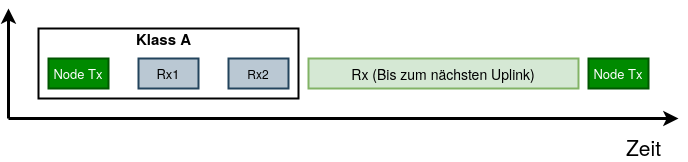

The diagram above was exported from draw.io. Its source (the exported page's mxGraphModel, read from the mxfile embedded in the PNG):
<mxGraphModel dx="462" dy="700" grid="1" gridSize="10" guides="1" tooltips="1" connect="1" arrows="1" fold="1" page="1" pageScale="1" pageWidth="827" pageHeight="1169" math="0" shadow="0">
  <root>
    <mxCell id="vrTK-jDitXQifyYyYKia-0" />
    <mxCell id="vrTK-jDitXQifyYyYKia-1" parent="vrTK-jDitXQifyYyYKia-0" />
    <mxCell id="vrTK-jDitXQifyYyYKia-2" value="" style="endArrow=classic;html=1;strokeWidth=3;fontSize=21;" edge="1" parent="vrTK-jDitXQifyYyYKia-1">
      <mxGeometry width="50" height="50" relative="1" as="geometry">
        <mxPoint x="30" y="400" as="sourcePoint" />
        <mxPoint x="700" y="400" as="targetPoint" />
      </mxGeometry>
    </mxCell>
    <mxCell id="vrTK-jDitXQifyYyYKia-3" value="Zeit" style="text;html=1;align=center;verticalAlign=middle;resizable=0;points=[];autosize=1;fontSize=21;" vertex="1" parent="vrTK-jDitXQifyYyYKia-1">
      <mxGeometry x="640" y="413" width="50" height="30" as="geometry" />
    </mxCell>
    <mxCell id="vrTK-jDitXQifyYyYKia-4" value="" style="endArrow=classic;html=1;strokeWidth=3;fontSize=21;" edge="1" parent="vrTK-jDitXQifyYyYKia-1">
      <mxGeometry width="50" height="50" relative="1" as="geometry">
        <mxPoint x="30" y="400" as="sourcePoint" />
        <mxPoint x="30" y="290" as="targetPoint" />
      </mxGeometry>
    </mxCell>
    <mxCell id="vrTK-jDitXQifyYyYKia-5" value="Node Tx" style="rounded=0;whiteSpace=wrap;html=1;strokeWidth=2;fontSize=13;fillColor=#008a00;strokeColor=#005700;fontColor=#ffffff;" vertex="1" parent="vrTK-jDitXQifyYyYKia-1">
      <mxGeometry x="70" y="340" width="60" height="30" as="geometry" />
    </mxCell>
    <mxCell id="vrTK-jDitXQifyYyYKia-6" value="Rx1" style="rounded=0;whiteSpace=wrap;html=1;strokeWidth=2;fontSize=13;fillColor=#bac8d3;strokeColor=#23445d;" vertex="1" parent="vrTK-jDitXQifyYyYKia-1">
      <mxGeometry x="160" y="340" width="60" height="30" as="geometry" />
    </mxCell>
    <mxCell id="vrTK-jDitXQifyYyYKia-7" value="Rx2" style="rounded=0;whiteSpace=wrap;html=1;fillColor=#bac8d3;strokeColor=#23445d;strokeWidth=2;" vertex="1" parent="vrTK-jDitXQifyYyYKia-1">
      <mxGeometry x="250" y="340" width="60" height="30" as="geometry" />
    </mxCell>
    <mxCell id="vrTK-jDitXQifyYyYKia-12" value="" style="rounded=0;whiteSpace=wrap;html=1;strokeWidth=2;fontSize=14;fillColor=none;" vertex="1" parent="vrTK-jDitXQifyYyYKia-1">
      <mxGeometry x="60" y="310" width="260" height="70" as="geometry" />
    </mxCell>
    <mxCell id="vrTK-jDitXQifyYyYKia-13" value="&lt;b&gt;&lt;font style=&quot;font-size: 15px&quot;&gt;Klass A&lt;/font&gt;&lt;/b&gt;" style="text;html=1;align=center;verticalAlign=middle;resizable=0;points=[];autosize=1;fontSize=14;" vertex="1" parent="vrTK-jDitXQifyYyYKia-1">
      <mxGeometry x="150" y="310" width="70" height="20" as="geometry" />
    </mxCell>
    <mxCell id="LMzuD2rclloDYW1nTIK0-2" value="Node Tx" style="rounded=0;whiteSpace=wrap;html=1;strokeWidth=2;fontSize=13;fillColor=#008a00;strokeColor=#005700;fontColor=#ffffff;" vertex="1" parent="vrTK-jDitXQifyYyYKia-1">
      <mxGeometry x="610" y="340" width="60" height="30" as="geometry" />
    </mxCell>
    <mxCell id="LMzuD2rclloDYW1nTIK0-3" value="Rx (Bis zum nächsten Uplink)" style="rounded=0;whiteSpace=wrap;html=1;strokeWidth=2;fontSize=14;fillColor=#d5e8d4;strokeColor=#82b366;" vertex="1" parent="vrTK-jDitXQifyYyYKia-1">
      <mxGeometry x="330" y="340" width="270" height="30" as="geometry" />
    </mxCell>
  </root>
</mxGraphModel>